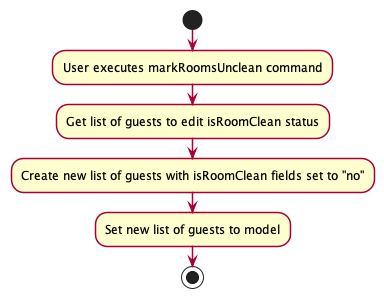

The diagram above was rendered by PlantUML. Its source (embedded in the PNG):
@startuml
skinparam activity {
    ArrowColor #A80036
    BackgroundColor #FEFECE
    BorderColor #A80036
    BorderThickness 1.5
}
start
:User executes markRoomsUnclean command;
:Get list of guests to edit isRoomClean status;
:Create new list of guests with isRoomClean fields set to "no";
:Set new list of guests to model;
stop

@enduml